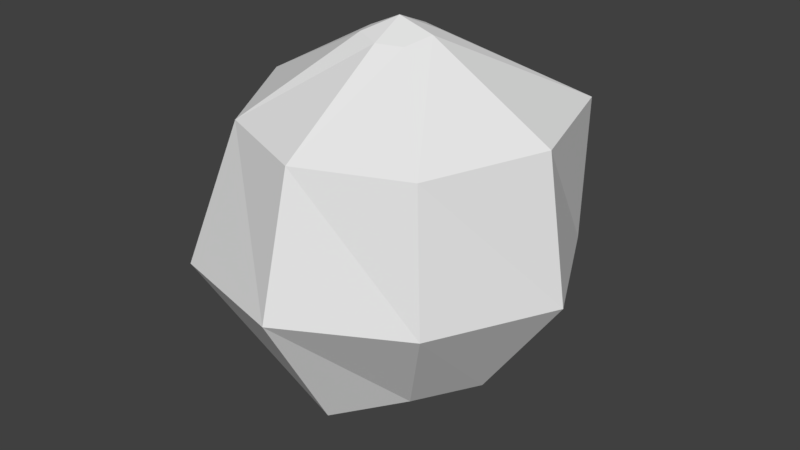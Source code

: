 # Source: Asteroid_2.blend  (saved by Blender 2.79.0; exported with 4.5.12 LTS)
import bpy
from mathutils import Matrix  # noqa: F401  (used for matrix-valued properties, if any)

bpy.ops.wm.read_factory_settings(use_empty=True)
scene = bpy.context.scene
scene.name = 'Scene'

# ---- collections
col_collection_1 = bpy.data.collections.new('Collection 1'); scene.collection.children.link(col_collection_1)

# ---- world
world_world = bpy.data.worlds.new('World'); scene.world = world_world
world_world.color = (0.05088, 0.05088, 0.05088)
world_world.use_sun_shadow = False
world_world.sun_shadow_jitter_overblur = 0.0
world_world.cycles.sampling_method = 'MANUAL'

# ---- meshes
me_sphere = bpy.data.meshes.new('Sphere')
me_sphere.from_pydata([(-0.001211, 0.1975, 1.001), (0.0, 0.8315, 0.5556), (0.0, 0.9808, -0.1951), (0.0, 0.5556, -0.8315), (0.1416, 0.1389, 1.005), (0.7023, 0.7028, 0.6218), (0.6935, 0.6935, -0.1951), (0.3929, 0.3928, -0.8315), (0.2026, 0.0009939, 1.021), (0.9031, 0.01211, 0.6043), (1.032, 0.01019, -0.206), (0.5755, 0.0003472, -0.8613), (0.1379, -0.138, 0.9808), (0.5879, -0.5879, 0.5556), (0.6954, -0.6946, -0.1956), (0.3936, -0.3936, -0.8331), (-0.01769, 0.02515, -1.193), (-0.0006837, -0.1956, 0.9865), (-8.544e-08, -0.8315, 0.5556), (0.01385, -1.05, -0.2091), (0.0004493, -0.6102, -0.9883), (-0.00729, 0.0015, 1.083), (-0.141, -0.1404, 1.007), (-0.5944, -0.5944, 0.5615), (-0.8014, -0.8014, -0.2567), (-0.3936, -0.3936, -0.8331), (-0.1969, -0.001231, 0.9972), (-0.9119, 0.01396, 0.6101), (-0.9808, -9.567e-08, -0.1951), (-0.5576, 0.0001004, -0.8344), (-0.139, 0.1398, 0.9972), (-0.6, 0.601, 0.5677), (-0.6935, 0.6935, -0.1951), (-0.4192, 0.4201, -0.8904)], [], [(5, 6, 2, 1), (23, 18, 17, 22), (5, 1, 0, 4), (31, 30, 0, 1), (7, 11, 16), (3, 7, 16), (8, 9, 5, 4), (11, 10, 14, 15), (19, 18, 23, 24), (27, 23, 22, 26), (21, 12, 8), (15, 14, 19, 20), (20, 19, 24, 25), (11, 15, 16), (31, 27, 26, 30), (21, 17, 12), (28, 27, 31, 32), (24, 23, 27, 28), (28, 29, 25, 24), (15, 20, 16), (21, 22, 17), (21, 30, 26), (21, 26, 22), (20, 25, 16), (2, 3, 33, 32), (29, 28, 32, 33), (25, 29, 16), (29, 33, 16), (21, 0, 30), (1, 2, 32, 31), (33, 3, 16), (13, 9, 8, 12), (7, 6, 10, 11), (21, 4, 0), (10, 9, 13, 14), (14, 13, 18, 19), (18, 13, 12, 17), (7, 3, 2, 6), (21, 8, 4), (9, 10, 6, 5)])
me_sphere.use_remesh_preserve_volume = False
me_sphere.use_remesh_preserve_attributes = False
me_sphere.use_mirror_vertex_groups = False
me_sphere.update()

# ---- objects
ob_sphere = bpy.data.objects.new('Sphere', me_sphere)

# ---- transforms, parenting, visibility, modifiers, constraints
ob_sphere.location = (0.0, 0.0, 0.0)
ob_sphere.lineart.crease_threshold = 0.0

# ---- collection membership
col_collection_1.objects.link(ob_sphere)

# ---- scene / render settings (as saved in the file)
scene.frame_start = 1; scene.frame_end = 250; scene.frame_set(1)
scene.render.engine = 'BLENDER_EEVEE_NEXT'
scene.render.resolution_percentage = 50
scene.render.dither_intensity = 0.0
scene.cycles.use_denoising = False
scene.cycles.samples = 128
scene.cycles.sampling_pattern = 'TABULATED_SOBOL'
scene.cycles.use_adaptive_sampling = False
scene.cycles.use_light_tree = False
scene.cycles.blur_glossy = 0.0
scene.cycles.sample_clamp_indirect = 0.0
scene.view_settings.view_transform = 'Standard'
bpy.context.view_layer.update()

# ---- added for rendering (the .blend has no active camera and no usable light): camera, sun
cam_auto = bpy.data.cameras.new('AutoCamera')
cam_auto.lens = 50.0
cam_auto.sensor_width = 36.0
cam_auto.clip_end = 1000.0
ob_auto_camera = bpy.data.objects.new('AutoCamera', cam_auto)
scene.collection.objects.link(ob_auto_camera)
ob_auto_camera.location = (3.40676, -4.09247, 2.65023)
ob_auto_camera.rotation_euler = (1.09748, -7.21219e-08, 0.694738)
scene.camera = ob_auto_camera
light_auto_sun = bpy.data.lights.new('AutoSun', 'SUN')
light_auto_sun.energy = 3.0
light_auto_sun.angle = 0.0523599
ob_auto_sun = bpy.data.objects.new('AutoSun', light_auto_sun)
scene.collection.objects.link(ob_auto_sun)
ob_auto_sun.rotation_euler = (0.872665, 0.174533, 0.523599)
bpy.context.view_layer.update()
